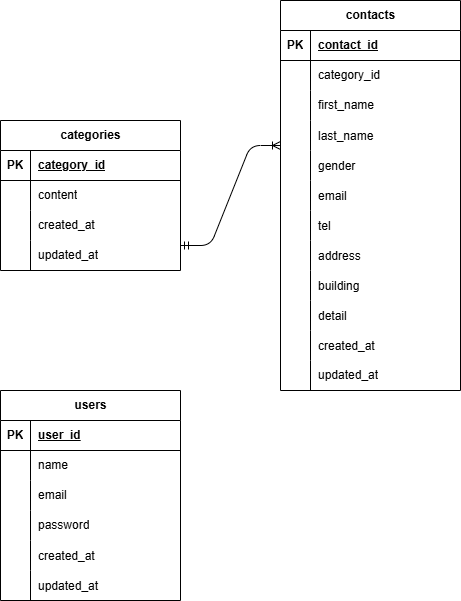

The diagram above was exported from draw.io. Its source (the exported page's mxGraphModel, read from the mxfile embedded in the PNG):
<mxGraphModel dx="546" dy="563" grid="1" gridSize="10" guides="1" tooltips="1" connect="1" arrows="1" fold="1" page="1" pageScale="1" pageWidth="827" pageHeight="1169" math="0" shadow="0">
  <root>
    <mxCell id="0" />
    <mxCell id="1" parent="0" />
    <mxCell id="34" value="users" style="shape=table;startSize=30;container=1;collapsible=1;childLayout=tableLayout;fixedRows=1;rowLines=0;fontStyle=1;align=center;resizeLast=1;html=1;" vertex="1" parent="1">
      <mxGeometry x="70" y="410" width="180" height="210" as="geometry" />
    </mxCell>
    <mxCell id="35" value="" style="shape=tableRow;horizontal=0;startSize=0;swimlaneHead=0;swimlaneBody=0;fillColor=none;collapsible=0;dropTarget=0;points=[[0,0.5],[1,0.5]];portConstraint=eastwest;top=0;left=0;right=0;bottom=1;" vertex="1" parent="34">
      <mxGeometry y="30" width="180" height="30" as="geometry" />
    </mxCell>
    <mxCell id="36" value="PK" style="shape=partialRectangle;connectable=0;fillColor=none;top=0;left=0;bottom=0;right=0;fontStyle=1;overflow=hidden;whiteSpace=wrap;html=1;" vertex="1" parent="35">
      <mxGeometry width="30" height="30" as="geometry">
        <mxRectangle width="30" height="30" as="alternateBounds" />
      </mxGeometry>
    </mxCell>
    <mxCell id="37" value="user_id" style="shape=partialRectangle;connectable=0;fillColor=none;top=0;left=0;bottom=0;right=0;align=left;spacingLeft=6;fontStyle=5;overflow=hidden;whiteSpace=wrap;html=1;" vertex="1" parent="35">
      <mxGeometry x="30" width="150" height="30" as="geometry">
        <mxRectangle width="150" height="30" as="alternateBounds" />
      </mxGeometry>
    </mxCell>
    <mxCell id="38" value="" style="shape=tableRow;horizontal=0;startSize=0;swimlaneHead=0;swimlaneBody=0;fillColor=none;collapsible=0;dropTarget=0;points=[[0,0.5],[1,0.5]];portConstraint=eastwest;top=0;left=0;right=0;bottom=0;" vertex="1" parent="34">
      <mxGeometry y="60" width="180" height="30" as="geometry" />
    </mxCell>
    <mxCell id="39" value="" style="shape=partialRectangle;connectable=0;fillColor=none;top=0;left=0;bottom=0;right=0;editable=1;overflow=hidden;whiteSpace=wrap;html=1;" vertex="1" parent="38">
      <mxGeometry width="30" height="30" as="geometry">
        <mxRectangle width="30" height="30" as="alternateBounds" />
      </mxGeometry>
    </mxCell>
    <mxCell id="40" value="name" style="shape=partialRectangle;connectable=0;fillColor=none;top=0;left=0;bottom=0;right=0;align=left;spacingLeft=6;overflow=hidden;whiteSpace=wrap;html=1;" vertex="1" parent="38">
      <mxGeometry x="30" width="150" height="30" as="geometry">
        <mxRectangle width="150" height="30" as="alternateBounds" />
      </mxGeometry>
    </mxCell>
    <mxCell id="41" value="" style="shape=tableRow;horizontal=0;startSize=0;swimlaneHead=0;swimlaneBody=0;fillColor=none;collapsible=0;dropTarget=0;points=[[0,0.5],[1,0.5]];portConstraint=eastwest;top=0;left=0;right=0;bottom=0;" vertex="1" parent="34">
      <mxGeometry y="90" width="180" height="30" as="geometry" />
    </mxCell>
    <mxCell id="42" value="" style="shape=partialRectangle;connectable=0;fillColor=none;top=0;left=0;bottom=0;right=0;editable=1;overflow=hidden;whiteSpace=wrap;html=1;" vertex="1" parent="41">
      <mxGeometry width="30" height="30" as="geometry">
        <mxRectangle width="30" height="30" as="alternateBounds" />
      </mxGeometry>
    </mxCell>
    <mxCell id="43" value="email" style="shape=partialRectangle;connectable=0;fillColor=none;top=0;left=0;bottom=0;right=0;align=left;spacingLeft=6;overflow=hidden;whiteSpace=wrap;html=1;" vertex="1" parent="41">
      <mxGeometry x="30" width="150" height="30" as="geometry">
        <mxRectangle width="150" height="30" as="alternateBounds" />
      </mxGeometry>
    </mxCell>
    <mxCell id="44" value="" style="shape=tableRow;horizontal=0;startSize=0;swimlaneHead=0;swimlaneBody=0;fillColor=none;collapsible=0;dropTarget=0;points=[[0,0.5],[1,0.5]];portConstraint=eastwest;top=0;left=0;right=0;bottom=0;" vertex="1" parent="34">
      <mxGeometry y="120" width="180" height="30" as="geometry" />
    </mxCell>
    <mxCell id="45" value="" style="shape=partialRectangle;connectable=0;fillColor=none;top=0;left=0;bottom=0;right=0;editable=1;overflow=hidden;whiteSpace=wrap;html=1;" vertex="1" parent="44">
      <mxGeometry width="30" height="30" as="geometry">
        <mxRectangle width="30" height="30" as="alternateBounds" />
      </mxGeometry>
    </mxCell>
    <mxCell id="46" value="password" style="shape=partialRectangle;connectable=0;fillColor=none;top=0;left=0;bottom=0;right=0;align=left;spacingLeft=6;overflow=hidden;whiteSpace=wrap;html=1;" vertex="1" parent="44">
      <mxGeometry x="30" width="150" height="30" as="geometry">
        <mxRectangle width="150" height="30" as="alternateBounds" />
      </mxGeometry>
    </mxCell>
    <mxCell id="47" value="" style="shape=tableRow;horizontal=0;startSize=0;swimlaneHead=0;swimlaneBody=0;fillColor=none;collapsible=0;dropTarget=0;points=[[0,0.5],[1,0.5]];portConstraint=eastwest;top=0;left=0;right=0;bottom=0;" vertex="1" parent="34">
      <mxGeometry y="150" width="180" height="30" as="geometry" />
    </mxCell>
    <mxCell id="48" value="" style="shape=partialRectangle;connectable=0;fillColor=none;top=0;left=0;bottom=0;right=0;editable=1;overflow=hidden;" vertex="1" parent="47">
      <mxGeometry width="30" height="30" as="geometry">
        <mxRectangle width="30" height="30" as="alternateBounds" />
      </mxGeometry>
    </mxCell>
    <mxCell id="49" value="created_at" style="shape=partialRectangle;connectable=0;fillColor=none;top=0;left=0;bottom=0;right=0;align=left;spacingLeft=6;overflow=hidden;" vertex="1" parent="47">
      <mxGeometry x="30" width="150" height="30" as="geometry">
        <mxRectangle width="150" height="30" as="alternateBounds" />
      </mxGeometry>
    </mxCell>
    <mxCell id="50" value="" style="shape=tableRow;horizontal=0;startSize=0;swimlaneHead=0;swimlaneBody=0;fillColor=none;collapsible=0;dropTarget=0;points=[[0,0.5],[1,0.5]];portConstraint=eastwest;top=0;left=0;right=0;bottom=0;" vertex="1" parent="34">
      <mxGeometry y="180" width="180" height="30" as="geometry" />
    </mxCell>
    <mxCell id="51" value="" style="shape=partialRectangle;connectable=0;fillColor=none;top=0;left=0;bottom=0;right=0;editable=1;overflow=hidden;" vertex="1" parent="50">
      <mxGeometry width="30" height="30" as="geometry">
        <mxRectangle width="30" height="30" as="alternateBounds" />
      </mxGeometry>
    </mxCell>
    <mxCell id="52" value="updated_at" style="shape=partialRectangle;connectable=0;fillColor=none;top=0;left=0;bottom=0;right=0;align=left;spacingLeft=6;overflow=hidden;" vertex="1" parent="50">
      <mxGeometry x="30" width="150" height="30" as="geometry">
        <mxRectangle width="150" height="30" as="alternateBounds" />
      </mxGeometry>
    </mxCell>
    <mxCell id="56" value="contacts" style="shape=table;startSize=30;container=1;collapsible=1;childLayout=tableLayout;fixedRows=1;rowLines=0;fontStyle=1;align=center;resizeLast=1;html=1;" vertex="1" parent="1">
      <mxGeometry x="350" y="20" width="180" height="390" as="geometry" />
    </mxCell>
    <mxCell id="57" value="" style="shape=tableRow;horizontal=0;startSize=0;swimlaneHead=0;swimlaneBody=0;fillColor=none;collapsible=0;dropTarget=0;points=[[0,0.5],[1,0.5]];portConstraint=eastwest;top=0;left=0;right=0;bottom=1;" vertex="1" parent="56">
      <mxGeometry y="30" width="180" height="30" as="geometry" />
    </mxCell>
    <mxCell id="58" value="PK" style="shape=partialRectangle;connectable=0;fillColor=none;top=0;left=0;bottom=0;right=0;fontStyle=1;overflow=hidden;whiteSpace=wrap;html=1;" vertex="1" parent="57">
      <mxGeometry width="30" height="30" as="geometry">
        <mxRectangle width="30" height="30" as="alternateBounds" />
      </mxGeometry>
    </mxCell>
    <mxCell id="59" value="contact_id" style="shape=partialRectangle;connectable=0;fillColor=none;top=0;left=0;bottom=0;right=0;align=left;spacingLeft=6;fontStyle=5;overflow=hidden;whiteSpace=wrap;html=1;" vertex="1" parent="57">
      <mxGeometry x="30" width="150" height="30" as="geometry">
        <mxRectangle width="150" height="30" as="alternateBounds" />
      </mxGeometry>
    </mxCell>
    <mxCell id="60" value="" style="shape=tableRow;horizontal=0;startSize=0;swimlaneHead=0;swimlaneBody=0;fillColor=none;collapsible=0;dropTarget=0;points=[[0,0.5],[1,0.5]];portConstraint=eastwest;top=0;left=0;right=0;bottom=0;" vertex="1" parent="56">
      <mxGeometry y="60" width="180" height="30" as="geometry" />
    </mxCell>
    <mxCell id="61" value="" style="shape=partialRectangle;connectable=0;fillColor=none;top=0;left=0;bottom=0;right=0;editable=1;overflow=hidden;whiteSpace=wrap;html=1;" vertex="1" parent="60">
      <mxGeometry width="30" height="30" as="geometry">
        <mxRectangle width="30" height="30" as="alternateBounds" />
      </mxGeometry>
    </mxCell>
    <mxCell id="62" value="category_id" style="shape=partialRectangle;connectable=0;fillColor=none;top=0;left=0;bottom=0;right=0;align=left;spacingLeft=6;overflow=hidden;whiteSpace=wrap;html=1;" vertex="1" parent="60">
      <mxGeometry x="30" width="150" height="30" as="geometry">
        <mxRectangle width="150" height="30" as="alternateBounds" />
      </mxGeometry>
    </mxCell>
    <mxCell id="63" value="" style="shape=tableRow;horizontal=0;startSize=0;swimlaneHead=0;swimlaneBody=0;fillColor=none;collapsible=0;dropTarget=0;points=[[0,0.5],[1,0.5]];portConstraint=eastwest;top=0;left=0;right=0;bottom=0;" vertex="1" parent="56">
      <mxGeometry y="90" width="180" height="30" as="geometry" />
    </mxCell>
    <mxCell id="64" value="" style="shape=partialRectangle;connectable=0;fillColor=none;top=0;left=0;bottom=0;right=0;editable=1;overflow=hidden;whiteSpace=wrap;html=1;" vertex="1" parent="63">
      <mxGeometry width="30" height="30" as="geometry">
        <mxRectangle width="30" height="30" as="alternateBounds" />
      </mxGeometry>
    </mxCell>
    <mxCell id="65" value="first_name" style="shape=partialRectangle;connectable=0;fillColor=none;top=0;left=0;bottom=0;right=0;align=left;spacingLeft=6;overflow=hidden;whiteSpace=wrap;html=1;" vertex="1" parent="63">
      <mxGeometry x="30" width="150" height="30" as="geometry">
        <mxRectangle width="150" height="30" as="alternateBounds" />
      </mxGeometry>
    </mxCell>
    <mxCell id="69" value="" style="shape=tableRow;horizontal=0;startSize=0;swimlaneHead=0;swimlaneBody=0;fillColor=none;collapsible=0;dropTarget=0;points=[[0,0.5],[1,0.5]];portConstraint=eastwest;top=0;left=0;right=0;bottom=0;" vertex="1" parent="56">
      <mxGeometry y="120" width="180" height="30" as="geometry" />
    </mxCell>
    <mxCell id="70" value="" style="shape=partialRectangle;connectable=0;fillColor=none;top=0;left=0;bottom=0;right=0;editable=1;overflow=hidden;" vertex="1" parent="69">
      <mxGeometry width="30" height="30" as="geometry">
        <mxRectangle width="30" height="30" as="alternateBounds" />
      </mxGeometry>
    </mxCell>
    <mxCell id="71" value="last_name" style="shape=partialRectangle;connectable=0;fillColor=none;top=0;left=0;bottom=0;right=0;align=left;spacingLeft=6;overflow=hidden;" vertex="1" parent="69">
      <mxGeometry x="30" width="150" height="30" as="geometry">
        <mxRectangle width="150" height="30" as="alternateBounds" />
      </mxGeometry>
    </mxCell>
    <mxCell id="72" value="" style="shape=tableRow;horizontal=0;startSize=0;swimlaneHead=0;swimlaneBody=0;fillColor=none;collapsible=0;dropTarget=0;points=[[0,0.5],[1,0.5]];portConstraint=eastwest;top=0;left=0;right=0;bottom=0;" vertex="1" parent="56">
      <mxGeometry y="150" width="180" height="30" as="geometry" />
    </mxCell>
    <mxCell id="73" value="" style="shape=partialRectangle;connectable=0;fillColor=none;top=0;left=0;bottom=0;right=0;editable=1;overflow=hidden;" vertex="1" parent="72">
      <mxGeometry width="30" height="30" as="geometry">
        <mxRectangle width="30" height="30" as="alternateBounds" />
      </mxGeometry>
    </mxCell>
    <mxCell id="74" value="gender" style="shape=partialRectangle;connectable=0;fillColor=none;top=0;left=0;bottom=0;right=0;align=left;spacingLeft=6;overflow=hidden;" vertex="1" parent="72">
      <mxGeometry x="30" width="150" height="30" as="geometry">
        <mxRectangle width="150" height="30" as="alternateBounds" />
      </mxGeometry>
    </mxCell>
    <mxCell id="81" value="" style="shape=tableRow;horizontal=0;startSize=0;swimlaneHead=0;swimlaneBody=0;fillColor=none;collapsible=0;dropTarget=0;points=[[0,0.5],[1,0.5]];portConstraint=eastwest;top=0;left=0;right=0;bottom=0;" vertex="1" parent="56">
      <mxGeometry y="180" width="180" height="30" as="geometry" />
    </mxCell>
    <mxCell id="82" value="" style="shape=partialRectangle;connectable=0;fillColor=none;top=0;left=0;bottom=0;right=0;editable=1;overflow=hidden;" vertex="1" parent="81">
      <mxGeometry width="30" height="30" as="geometry">
        <mxRectangle width="30" height="30" as="alternateBounds" />
      </mxGeometry>
    </mxCell>
    <mxCell id="83" value="email" style="shape=partialRectangle;connectable=0;fillColor=none;top=0;left=0;bottom=0;right=0;align=left;spacingLeft=6;overflow=hidden;" vertex="1" parent="81">
      <mxGeometry x="30" width="150" height="30" as="geometry">
        <mxRectangle width="150" height="30" as="alternateBounds" />
      </mxGeometry>
    </mxCell>
    <mxCell id="90" value="" style="shape=tableRow;horizontal=0;startSize=0;swimlaneHead=0;swimlaneBody=0;fillColor=none;collapsible=0;dropTarget=0;points=[[0,0.5],[1,0.5]];portConstraint=eastwest;top=0;left=0;right=0;bottom=0;" vertex="1" parent="56">
      <mxGeometry y="210" width="180" height="30" as="geometry" />
    </mxCell>
    <mxCell id="91" value="" style="shape=partialRectangle;connectable=0;fillColor=none;top=0;left=0;bottom=0;right=0;editable=1;overflow=hidden;" vertex="1" parent="90">
      <mxGeometry width="30" height="30" as="geometry">
        <mxRectangle width="30" height="30" as="alternateBounds" />
      </mxGeometry>
    </mxCell>
    <mxCell id="92" value="tel" style="shape=partialRectangle;connectable=0;fillColor=none;top=0;left=0;bottom=0;right=0;align=left;spacingLeft=6;overflow=hidden;" vertex="1" parent="90">
      <mxGeometry x="30" width="150" height="30" as="geometry">
        <mxRectangle width="150" height="30" as="alternateBounds" />
      </mxGeometry>
    </mxCell>
    <mxCell id="87" value="" style="shape=tableRow;horizontal=0;startSize=0;swimlaneHead=0;swimlaneBody=0;fillColor=none;collapsible=0;dropTarget=0;points=[[0,0.5],[1,0.5]];portConstraint=eastwest;top=0;left=0;right=0;bottom=0;" vertex="1" parent="56">
      <mxGeometry y="240" width="180" height="30" as="geometry" />
    </mxCell>
    <mxCell id="88" value="" style="shape=partialRectangle;connectable=0;fillColor=none;top=0;left=0;bottom=0;right=0;editable=1;overflow=hidden;" vertex="1" parent="87">
      <mxGeometry width="30" height="30" as="geometry">
        <mxRectangle width="30" height="30" as="alternateBounds" />
      </mxGeometry>
    </mxCell>
    <mxCell id="89" value="address" style="shape=partialRectangle;connectable=0;fillColor=none;top=0;left=0;bottom=0;right=0;align=left;spacingLeft=6;overflow=hidden;" vertex="1" parent="87">
      <mxGeometry x="30" width="150" height="30" as="geometry">
        <mxRectangle width="150" height="30" as="alternateBounds" />
      </mxGeometry>
    </mxCell>
    <mxCell id="84" value="" style="shape=tableRow;horizontal=0;startSize=0;swimlaneHead=0;swimlaneBody=0;fillColor=none;collapsible=0;dropTarget=0;points=[[0,0.5],[1,0.5]];portConstraint=eastwest;top=0;left=0;right=0;bottom=0;" vertex="1" parent="56">
      <mxGeometry y="270" width="180" height="30" as="geometry" />
    </mxCell>
    <mxCell id="85" value="" style="shape=partialRectangle;connectable=0;fillColor=none;top=0;left=0;bottom=0;right=0;editable=1;overflow=hidden;" vertex="1" parent="84">
      <mxGeometry width="30" height="30" as="geometry">
        <mxRectangle width="30" height="30" as="alternateBounds" />
      </mxGeometry>
    </mxCell>
    <mxCell id="86" value="building" style="shape=partialRectangle;connectable=0;fillColor=none;top=0;left=0;bottom=0;right=0;align=left;spacingLeft=6;overflow=hidden;" vertex="1" parent="84">
      <mxGeometry x="30" width="150" height="30" as="geometry">
        <mxRectangle width="150" height="30" as="alternateBounds" />
      </mxGeometry>
    </mxCell>
    <mxCell id="78" value="" style="shape=tableRow;horizontal=0;startSize=0;swimlaneHead=0;swimlaneBody=0;fillColor=none;collapsible=0;dropTarget=0;points=[[0,0.5],[1,0.5]];portConstraint=eastwest;top=0;left=0;right=0;bottom=0;" vertex="1" parent="56">
      <mxGeometry y="300" width="180" height="30" as="geometry" />
    </mxCell>
    <mxCell id="79" value="" style="shape=partialRectangle;connectable=0;fillColor=none;top=0;left=0;bottom=0;right=0;editable=1;overflow=hidden;" vertex="1" parent="78">
      <mxGeometry width="30" height="30" as="geometry">
        <mxRectangle width="30" height="30" as="alternateBounds" />
      </mxGeometry>
    </mxCell>
    <mxCell id="80" value="detail" style="shape=partialRectangle;connectable=0;fillColor=none;top=0;left=0;bottom=0;right=0;align=left;spacingLeft=6;overflow=hidden;" vertex="1" parent="78">
      <mxGeometry x="30" width="150" height="30" as="geometry">
        <mxRectangle width="150" height="30" as="alternateBounds" />
      </mxGeometry>
    </mxCell>
    <mxCell id="75" value="" style="shape=tableRow;horizontal=0;startSize=0;swimlaneHead=0;swimlaneBody=0;fillColor=none;collapsible=0;dropTarget=0;points=[[0,0.5],[1,0.5]];portConstraint=eastwest;top=0;left=0;right=0;bottom=0;" vertex="1" parent="56">
      <mxGeometry y="330" width="180" height="30" as="geometry" />
    </mxCell>
    <mxCell id="76" value="" style="shape=partialRectangle;connectable=0;fillColor=none;top=0;left=0;bottom=0;right=0;editable=1;overflow=hidden;" vertex="1" parent="75">
      <mxGeometry width="30" height="30" as="geometry">
        <mxRectangle width="30" height="30" as="alternateBounds" />
      </mxGeometry>
    </mxCell>
    <mxCell id="77" value="created_at" style="shape=partialRectangle;connectable=0;fillColor=none;top=0;left=0;bottom=0;right=0;align=left;spacingLeft=6;overflow=hidden;" vertex="1" parent="75">
      <mxGeometry x="30" width="150" height="30" as="geometry">
        <mxRectangle width="150" height="30" as="alternateBounds" />
      </mxGeometry>
    </mxCell>
    <mxCell id="66" value="" style="shape=tableRow;horizontal=0;startSize=0;swimlaneHead=0;swimlaneBody=0;fillColor=none;collapsible=0;dropTarget=0;points=[[0,0.5],[1,0.5]];portConstraint=eastwest;top=0;left=0;right=0;bottom=0;" vertex="1" parent="56">
      <mxGeometry y="360" width="180" height="30" as="geometry" />
    </mxCell>
    <mxCell id="67" value="" style="shape=partialRectangle;connectable=0;fillColor=none;top=0;left=0;bottom=0;right=0;editable=1;overflow=hidden;whiteSpace=wrap;html=1;" vertex="1" parent="66">
      <mxGeometry width="30" height="30" as="geometry">
        <mxRectangle width="30" height="30" as="alternateBounds" />
      </mxGeometry>
    </mxCell>
    <mxCell id="68" value="updated_at" style="shape=partialRectangle;connectable=0;fillColor=none;top=0;left=0;bottom=0;right=0;align=left;spacingLeft=6;overflow=hidden;whiteSpace=wrap;html=1;" vertex="1" parent="66">
      <mxGeometry x="30" width="150" height="30" as="geometry">
        <mxRectangle width="150" height="30" as="alternateBounds" />
      </mxGeometry>
    </mxCell>
    <mxCell id="109" value="" style="edgeStyle=entityRelationEdgeStyle;fontSize=12;html=1;endArrow=ERoneToMany;startArrow=ERmandOne;" edge="1" parent="1">
      <mxGeometry width="100" height="100" relative="1" as="geometry">
        <mxPoint x="250" y="265" as="sourcePoint" />
        <mxPoint x="350" y="165" as="targetPoint" />
      </mxGeometry>
    </mxCell>
    <mxCell id="93" value="categories" style="shape=table;startSize=30;container=1;collapsible=1;childLayout=tableLayout;fixedRows=1;rowLines=0;fontStyle=1;align=center;resizeLast=1;html=1;" vertex="1" parent="1">
      <mxGeometry x="70" y="140" width="180" height="150" as="geometry" />
    </mxCell>
    <mxCell id="94" value="" style="shape=tableRow;horizontal=0;startSize=0;swimlaneHead=0;swimlaneBody=0;fillColor=none;collapsible=0;dropTarget=0;points=[[0,0.5],[1,0.5]];portConstraint=eastwest;top=0;left=0;right=0;bottom=1;" vertex="1" parent="93">
      <mxGeometry y="30" width="180" height="30" as="geometry" />
    </mxCell>
    <mxCell id="95" value="PK" style="shape=partialRectangle;connectable=0;fillColor=none;top=0;left=0;bottom=0;right=0;fontStyle=1;overflow=hidden;whiteSpace=wrap;html=1;" vertex="1" parent="94">
      <mxGeometry width="30" height="30" as="geometry">
        <mxRectangle width="30" height="30" as="alternateBounds" />
      </mxGeometry>
    </mxCell>
    <mxCell id="96" value="category_id" style="shape=partialRectangle;connectable=0;fillColor=none;top=0;left=0;bottom=0;right=0;align=left;spacingLeft=6;fontStyle=5;overflow=hidden;whiteSpace=wrap;html=1;" vertex="1" parent="94">
      <mxGeometry x="30" width="150" height="30" as="geometry">
        <mxRectangle width="150" height="30" as="alternateBounds" />
      </mxGeometry>
    </mxCell>
    <mxCell id="97" value="" style="shape=tableRow;horizontal=0;startSize=0;swimlaneHead=0;swimlaneBody=0;fillColor=none;collapsible=0;dropTarget=0;points=[[0,0.5],[1,0.5]];portConstraint=eastwest;top=0;left=0;right=0;bottom=0;" vertex="1" parent="93">
      <mxGeometry y="60" width="180" height="30" as="geometry" />
    </mxCell>
    <mxCell id="98" value="" style="shape=partialRectangle;connectable=0;fillColor=none;top=0;left=0;bottom=0;right=0;editable=1;overflow=hidden;whiteSpace=wrap;html=1;" vertex="1" parent="97">
      <mxGeometry width="30" height="30" as="geometry">
        <mxRectangle width="30" height="30" as="alternateBounds" />
      </mxGeometry>
    </mxCell>
    <mxCell id="99" value="content" style="shape=partialRectangle;connectable=0;fillColor=none;top=0;left=0;bottom=0;right=0;align=left;spacingLeft=6;overflow=hidden;whiteSpace=wrap;html=1;" vertex="1" parent="97">
      <mxGeometry x="30" width="150" height="30" as="geometry">
        <mxRectangle width="150" height="30" as="alternateBounds" />
      </mxGeometry>
    </mxCell>
    <mxCell id="100" value="" style="shape=tableRow;horizontal=0;startSize=0;swimlaneHead=0;swimlaneBody=0;fillColor=none;collapsible=0;dropTarget=0;points=[[0,0.5],[1,0.5]];portConstraint=eastwest;top=0;left=0;right=0;bottom=0;" vertex="1" parent="93">
      <mxGeometry y="90" width="180" height="30" as="geometry" />
    </mxCell>
    <mxCell id="101" value="" style="shape=partialRectangle;connectable=0;fillColor=none;top=0;left=0;bottom=0;right=0;editable=1;overflow=hidden;whiteSpace=wrap;html=1;" vertex="1" parent="100">
      <mxGeometry width="30" height="30" as="geometry">
        <mxRectangle width="30" height="30" as="alternateBounds" />
      </mxGeometry>
    </mxCell>
    <mxCell id="102" value="created_at" style="shape=partialRectangle;connectable=0;fillColor=none;top=0;left=0;bottom=0;right=0;align=left;spacingLeft=6;overflow=hidden;whiteSpace=wrap;html=1;" vertex="1" parent="100">
      <mxGeometry x="30" width="150" height="30" as="geometry">
        <mxRectangle width="150" height="30" as="alternateBounds" />
      </mxGeometry>
    </mxCell>
    <mxCell id="103" value="" style="shape=tableRow;horizontal=0;startSize=0;swimlaneHead=0;swimlaneBody=0;fillColor=none;collapsible=0;dropTarget=0;points=[[0,0.5],[1,0.5]];portConstraint=eastwest;top=0;left=0;right=0;bottom=0;" vertex="1" parent="93">
      <mxGeometry y="120" width="180" height="30" as="geometry" />
    </mxCell>
    <mxCell id="104" value="" style="shape=partialRectangle;connectable=0;fillColor=none;top=0;left=0;bottom=0;right=0;editable=1;overflow=hidden;whiteSpace=wrap;html=1;" vertex="1" parent="103">
      <mxGeometry width="30" height="30" as="geometry">
        <mxRectangle width="30" height="30" as="alternateBounds" />
      </mxGeometry>
    </mxCell>
    <mxCell id="105" value="updated_at" style="shape=partialRectangle;connectable=0;fillColor=none;top=0;left=0;bottom=0;right=0;align=left;spacingLeft=6;overflow=hidden;whiteSpace=wrap;html=1;" vertex="1" parent="103">
      <mxGeometry x="30" width="150" height="30" as="geometry">
        <mxRectangle width="150" height="30" as="alternateBounds" />
      </mxGeometry>
    </mxCell>
  </root>
</mxGraphModel>